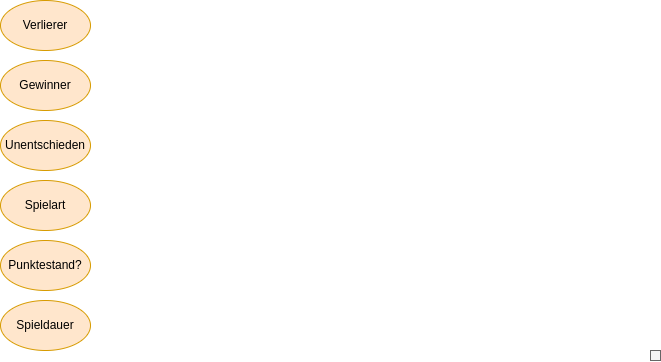

The diagram above was exported from draw.io. Its source (the exported page's mxGraphModel, read from the mxfile embedded in the PNG):
<mxGraphModel dx="1190" dy="637" grid="1" gridSize="10" guides="1" tooltips="1" connect="1" arrows="1" fold="1" page="1" pageScale="1" pageWidth="827" pageHeight="1169" math="0" shadow="0">
  <root>
    <mxCell id="WIyWlLk6GJQsqaUBKTNV-0" />
    <mxCell id="WIyWlLk6GJQsqaUBKTNV-1" parent="WIyWlLk6GJQsqaUBKTNV-0" />
    <mxCell id="O5_8hE4ob5fiawTPfPF2-5" value="Unentschieden" style="ellipse;whiteSpace=wrap;html=1;fillColor=#ffe6cc;strokeColor=#d79b00;" vertex="1" parent="WIyWlLk6GJQsqaUBKTNV-1">
      <mxGeometry x="120" y="720" width="90" height="50" as="geometry" />
    </mxCell>
    <mxCell id="O5_8hE4ob5fiawTPfPF2-6" value="Gewinner" style="ellipse;whiteSpace=wrap;html=1;fillColor=#ffe6cc;strokeColor=#d79b00;" vertex="1" parent="WIyWlLk6GJQsqaUBKTNV-1">
      <mxGeometry x="120" y="660" width="90" height="50" as="geometry" />
    </mxCell>
    <mxCell id="O5_8hE4ob5fiawTPfPF2-7" value="Verlierer" style="ellipse;whiteSpace=wrap;html=1;fillColor=#ffe6cc;strokeColor=#d79b00;" vertex="1" parent="WIyWlLk6GJQsqaUBKTNV-1">
      <mxGeometry x="120" y="600" width="90" height="50" as="geometry" />
    </mxCell>
    <mxCell id="O5_8hE4ob5fiawTPfPF2-8" value="Spielart" style="ellipse;whiteSpace=wrap;html=1;fillColor=#ffe6cc;strokeColor=#d79b00;" vertex="1" parent="WIyWlLk6GJQsqaUBKTNV-1">
      <mxGeometry x="120" y="780" width="90" height="50" as="geometry" />
    </mxCell>
    <mxCell id="O5_8hE4ob5fiawTPfPF2-9" value="Punktestand?" style="ellipse;whiteSpace=wrap;html=1;fillColor=#ffe6cc;strokeColor=#d79b00;" vertex="1" parent="WIyWlLk6GJQsqaUBKTNV-1">
      <mxGeometry x="120" y="840" width="90" height="50" as="geometry" />
    </mxCell>
    <mxCell id="O5_8hE4ob5fiawTPfPF2-10" value="Spieldauer" style="ellipse;whiteSpace=wrap;html=1;fillColor=#ffe6cc;strokeColor=#d79b00;" vertex="1" parent="WIyWlLk6GJQsqaUBKTNV-1">
      <mxGeometry x="120" y="900" width="90" height="50" as="geometry" />
    </mxCell>
    <mxCell id="O5_8hE4ob5fiawTPfPF2-29" value="" style="rounded=0;whiteSpace=wrap;html=1;fillColor=#f5f5f5;fontColor=#333333;strokeColor=#666666;" vertex="1" parent="WIyWlLk6GJQsqaUBKTNV-1">
      <mxGeometry x="770" y="950" width="10" height="10" as="geometry" />
    </mxCell>
  </root>
</mxGraphModel>